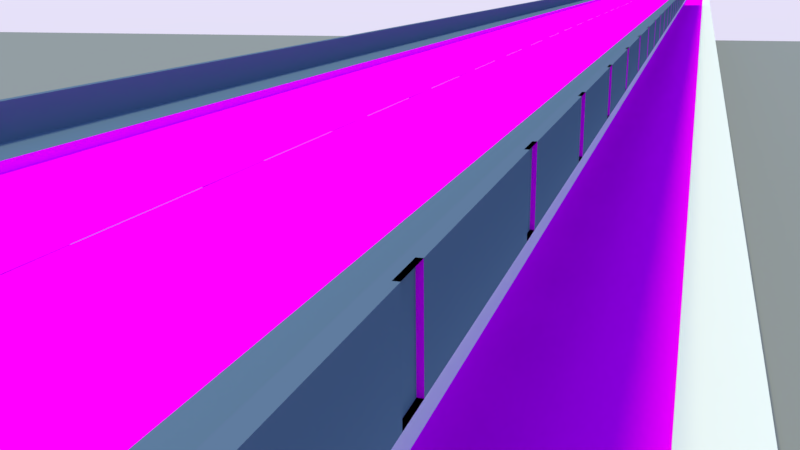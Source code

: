 # Source: Flyover.blend  (saved by Blender 2.77.0; exported with 4.5.12 LTS)
import bpy
from mathutils import Matrix  # noqa: F401  (used for matrix-valued properties, if any)

bpy.ops.wm.read_factory_settings(use_empty=True)
scene = bpy.context.scene
scene.name = 'Scene'

# ---- collections
col_collection_1 = bpy.data.collections.new('Collection 1'); scene.collection.children.link(col_collection_1)

# ---- images (referenced by path relative to the original .blend; pixels are not part of the script)
import os
ASSET_DIR = os.environ.get("B2B_ASSET_DIR", "")  # directory of the original .blend (textures are referenced by path, not embedded)
HERE = os.path.dirname(os.path.abspath(__file__))  # packed textures are extracted next to this script under _unpacked/

def load_image(name, relpath, width, height, colorspace="sRGB"):
    """Load a texture the original file referenced (path relative to the .blend, or extracted next to this script)."""
    p = next((c for c in (os.path.join(HERE, relpath), os.path.join(ASSET_DIR, relpath)) if relpath and os.path.exists(c)), "")
    if p:
        img = bpy.data.images.load(p, check_existing=True)
        img.name = name
    else:  # same state as the original file: an image datablock whose file is absent (Cycles renders it pink)
        img = bpy.data.images.new(name, width, height)
        img.source = "FILE"
        img.filepath = "//" + (relpath or name)
    img.colorspace_settings.name = colorspace
    return img
img_road1_jpeg = load_image('road1.jpeg', 'road1.jpeg', 1024, 1024, 'sRGB')
img_road2_jpeg = load_image('road2.jpeg', 'road2.jpeg', 1024, 1024, 'sRGB')
img_road2_jpeg_001 = load_image('road2.jpeg.001', 'road2.jpeg', 1024, 1024, 'sRGB')

# ---- materials (node trees are filled in below, after node groups)
mat_material_001 = bpy.data.materials.new('Material.001')
mat_material_001.alpha_threshold = 0.0
mat_material_001.roughness = 0.5
mat_material_001.line_color = (0.0, 0.0, 0.0, 1.0)
mat_material_002 = bpy.data.materials.new('Material.002')
mat_material_002.alpha_threshold = 0.0
mat_material_002.roughness = 0.5
mat_material_003 = bpy.data.materials.new('Material.003')
mat_material_003.alpha_threshold = 0.0
mat_material_003.roughness = 0.5
mat_material_004 = bpy.data.materials.new('Material.004')
mat_material_004.alpha_threshold = 0.0
mat_material_004.roughness = 0.5
mat_default = bpy.data.materials.new('Default')
mat_default.alpha_threshold = 0.0
mat_default.diffuse_color = (0.2588, 0.2588, 0.2588, 1.0)
mat_default.specular_color = (0.0, 0.0, 0.0)
mat_default.roughness = 0.5
mat_default.specular_intensity = 1.0
mat_material_005 = bpy.data.materials.new('Material.005')
mat_material_005.alpha_threshold = 0.0
mat_material_005.roughness = 0.5

# ---- material node trees
mat_material_001.use_nodes = True; mat_material_001.node_tree.nodes.clear()
_N = mat_material_001.node_tree.nodes; _L = mat_material_001.node_tree.links
n0 = _N.new('ShaderNodeOutputMaterial'); n0.name = 'Material Output'; n0.location = (300, 300)
n1 = _N.new('ShaderNodeBsdfDiffuse'); n1.name = 'Diffuse BSDF'; n1.location = (10, 300)
n2 = _N.new('ShaderNodeTexImage'); n2.name = 'Image Texture'; n2.location = (-180, 300)
n2.width = 140
n2.image = img_road1_jpeg
n3 = _N.new('ShaderNodeMapping'); n3.name = 'Mapping'; n3.location = (-370, 300)
n3.inputs[2].default_value = (1.047, 0.0, 1.571)
n3.inputs[3].default_value = (-0.1, 1.0, 1.0)
n4 = _N.new('ShaderNodeTexCoord'); n4.name = 'Texture Coordinate'; n4.location = (-560, 300)
_L.new(n1.outputs[0], n0.inputs[0])
_L.new(n2.outputs[0], n1.inputs[0])
_L.new(n3.outputs[0], n2.inputs[0])
_L.new(n4.outputs[3], n3.inputs[0])
n0.is_active_output = True
mat_material_002.use_nodes = True; mat_material_002.node_tree.nodes.clear()
_N = mat_material_002.node_tree.nodes; _L = mat_material_002.node_tree.links
n0 = _N.new('ShaderNodeOutputMaterial'); n0.name = 'Material Output'; n0.location = (300, 300)
n1 = _N.new('ShaderNodeBsdfDiffuse'); n1.name = 'Diffuse BSDF'; n1.location = (10, 300)
n2 = _N.new('ShaderNodeTexSky'); n2.name = 'Sky Texture'; n2.location = (-180, 300)
n2.sky_type = 'PREETHAM'
n2.sun_direction = (-0.9829, -0.09714, 0.1567)
n2.sun_elevation = 1.571
_L.new(n1.outputs[0], n0.inputs[0])
_L.new(n2.outputs[0], n1.inputs[0])
n0.is_active_output = True
mat_material_003.use_nodes = True; mat_material_003.node_tree.nodes.clear()
_N = mat_material_003.node_tree.nodes; _L = mat_material_003.node_tree.links
n0 = _N.new('ShaderNodeOutputMaterial'); n0.name = 'Material Output'; n0.location = (300, 300)
n1 = _N.new('ShaderNodeBsdfDiffuse'); n1.name = 'Diffuse BSDF'; n1.location = (10, 300)
_L.new(n1.outputs[0], n0.inputs[0])
n0.is_active_output = True
mat_material_004.use_nodes = True; mat_material_004.node_tree.nodes.clear()
_N = mat_material_004.node_tree.nodes; _L = mat_material_004.node_tree.links
n0 = _N.new('ShaderNodeOutputMaterial'); n0.name = 'Material Output'; n0.location = (300, 300)
n1 = _N.new('ShaderNodeBsdfDiffuse'); n1.name = 'Diffuse BSDF'; n1.location = (10, 300)
n2 = _N.new('ShaderNodeTexImage'); n2.name = 'Image Texture'; n2.location = (-180, 300)
n2.width = 140
n2.image = img_road2_jpeg
n3 = _N.new('ShaderNodeTexCoord'); n3.name = 'Texture Coordinate'; n3.location = (-370, 300)
_L.new(n1.outputs[0], n0.inputs[0])
_L.new(n2.outputs[0], n1.inputs[0])
_L.new(n3.outputs[3], n2.inputs[0])
n0.is_active_output = True
mat_material_005.use_nodes = True; mat_material_005.node_tree.nodes.clear()
_N = mat_material_005.node_tree.nodes; _L = mat_material_005.node_tree.links
n0 = _N.new('ShaderNodeOutputMaterial'); n0.name = 'Material Output'; n0.location = (300, 300)
n1 = _N.new('ShaderNodeBsdfDiffuse'); n1.name = 'Diffuse BSDF'; n1.location = (10, 300)
n2 = _N.new('ShaderNodeTexImage'); n2.name = 'Image Texture'; n2.location = (-180, 300)
n2.width = 140
n2.image = img_road2_jpeg_001
n3 = _N.new('ShaderNodeTexCoord'); n3.name = 'Texture Coordinate'; n3.location = (-370, 300)
_L.new(n1.outputs[0], n0.inputs[0])
_L.new(n2.outputs[0], n1.inputs[0])
_L.new(n3.outputs[3], n2.inputs[0])
n0.is_active_output = True

# ---- world
world_world = bpy.data.worlds.new('World'); scene.world = world_world
world_world.use_nodes = True; world_world.node_tree.nodes.clear()
_N = world_world.node_tree.nodes; _L = world_world.node_tree.links
n0 = _N.new('ShaderNodeOutputWorld'); n0.name = 'World Output'; n0.location = (300, 300)
n1 = _N.new('ShaderNodeBackground'); n1.name = 'Background'; n1.location = (10, 300)
n2 = _N.new('ShaderNodeTexSky'); n2.name = 'Sky Texture'; n2.location = (-190, 300)
n2.sky_type = 'PREETHAM'
n2.sun_elevation = 1.571
_L.new(n1.outputs[0], n0.inputs[0])
_L.new(n2.outputs[0], n1.inputs[0])
n0.is_active_output = True
world_world.color = (0.05088, 0.05088, 0.05088)
world_world.use_sun_shadow = False
world_world.sun_shadow_jitter_overblur = 0.0
world_world.cycles.sampling_method = 'MANUAL'

# ---- cameras
cam_camera = bpy.data.cameras.new('Camera')
cam_camera.clip_end = 100.0
cam_camera.lens = 35.0
cam_camera.sensor_width = 32.0
cam_camera.sensor_height = 18.0
cam_camera.ortho_scale = 7.314
cam_camera.dof.focus_distance = 0.0

# ---- lights
light_lamp = bpy.data.lights.new('Lamp', 'SUN')
light_lamp.color = (1.0, 0.9848, 0.4751)
light_lamp.transmission_factor = 0.0
light_lamp.cutoff_distance = 30.0
light_lamp.angle = 0.1993
light_lamp.energy = 3.0
light_lamp.shadow_buffer_clip_start = 1.001
light_lamp.shadow_soft_size = 0.1
light_lamp.shadow_cascade_max_distance = 1000.0

# ---- meshes
me_cube_001 = bpy.data.meshes.new('Cube.001')
me_cube_001.from_pydata([(1.0, 1.0, -1.0), (1.0, -1.0, -1.0), (-1.0, -1.0, -1.0), (-1.0, 1.0, -1.0), (1.0, 2.831, 1.0), (1.0, -2.831, 1.0), (-1.0, -2.831, 1.0), (-1.0, 2.831, 1.0), (1.0, 1.0, 0.1078), (1.0, -1.0, 0.1078), (-1.0, -1.0, 0.1078), (-1.0, 1.0, 0.1078), (1.0, 2.831, 1.705), (1.0, -2.831, 1.705), (-1.0, -2.831, 1.705), (-1.0, 2.831, 1.705), (1.0, 2.727, 1.705), (1.0, -2.727, 1.705), (-1.0, -2.727, 1.705), (-1.0, 2.727, 1.705), (1.0, 2.727, 1.151), (1.0, -2.727, 1.151), (-1.0, -2.727, 1.151), (-1.0, 2.727, 1.151), (1.0, 0.004477, 1.151), (1.0, -0.004477, 1.151), (-1.0, -0.004477, 1.151), (-1.0, 0.004477, 1.151), (1.0, 2.831, 1.0), (1.0, -2.831, 1.0), (1.0, 2.831, 1.705), (1.0, -2.831, 1.705), (1.0, 2.727, 1.705), (1.0, -2.727, 1.705), (1.0, 2.727, 1.151), (1.0, -2.727, 1.151), (1.0, 0.004477, 1.151), (1.0, -0.004477, 1.151), (-9.659, -2.831, 1.0), (-9.659, 2.831, 1.0), (-9.659, -2.831, 1.705), (-9.659, 2.831, 1.705), (-9.659, -2.727, 1.705), (-9.659, 2.727, 1.705), (-9.659, -2.727, 1.151), (-9.659, 2.727, 1.151), (8.216, 0.002352, 1.151), (-9.659, 0.004477, 1.151), (8.216, -0.002352, 1.151), (-9.659, -0.004477, 1.151), (8.216, 2.831, 1.0), (8.216, -2.831, 1.0), (8.216, -2.831, 1.705), (8.216, 2.831, 1.705), (8.216, -2.727, 1.705), (8.216, 2.727, 1.705), (8.216, -2.727, 1.151), (8.216, 2.727, 1.151), (8.216, 0.004477, 1.151), (8.216, -0.004477, 1.151), (-1.0, -2.096, 1.151), (1.0, -2.096, 1.151), (1.0, -2.096, 1.151), (-9.659, -2.096, 1.151), (8.216, -2.096, 1.151), (1.0, 2.073, 1.151), (-1.0, 2.073, 1.151), (1.0, 2.073, 1.151), (-9.659, 2.073, 1.151), (8.216, 2.073, 1.151), (1.0, 2.727, 1.274), (-1.0, 2.727, 1.274), (1.0, -2.727, 1.274), (-1.0, -2.727, 1.274), (1.0, 2.073, 1.274), (-1.0, -2.096, 1.274), (1.0, 2.073, 1.274), (1.0, 2.727, 1.274), (-9.659, -2.096, 1.274), (-9.659, -2.727, 1.274), (8.216, 2.073, 1.274), (8.216, 2.727, 1.274), (-9.659, 2.727, 1.274), (8.216, -2.727, 1.274), (1.0, -2.727, 1.274), (1.0, -2.096, 1.274), (1.0, -2.096, 1.274), (8.216, -2.096, 1.274), (-1.0, 2.073, 1.274), (-9.659, 2.073, 1.274), (3.539, 1.37, -0.9793), (3.539, -1.37, -0.9793), (-3.539, 1.37, -0.9793), (-3.539, -1.37, -0.9793), (3.539, 1.37, -1.133), (3.539, -1.37, -1.133), (-3.539, 1.37, -1.133), (-3.539, -1.37, -1.133), (1.0, 1.0, -1.814), (1.0, -1.0, -1.814), (-1.0, 1.0, -1.814), (-1.0, -1.0, -1.814), (-3.539, -1.37, -1.835), (3.539, -1.37, -1.835), (3.539, 1.37, -1.835), (-3.539, 1.37, -1.835), (1.0, -0.5518, -1.0), (-1.0, -0.5518, -1.0), (-1.0, -0.5518, 0.1078), (1.0, -0.5518, 0.1078), (3.539, -0.756, -0.9793), (-3.539, -0.756, -0.9793), (3.539, -0.756, -1.133), (-3.539, -0.756, -1.133), (1.0, -0.5518, -1.814), (-1.0, -0.5518, -1.814), (3.539, -0.756, -1.835), (-3.539, -0.756, -1.835), (-1.0, 0.3516, -1.0), (-1.0, 0.3516, 0.1078), (-3.539, 0.4817, -0.9793), (-3.539, 0.4817, -1.133), (-1.0, 0.3516, -1.814), (-3.539, 0.4817, -1.835), (1.0, 0.3516, -1.0), (1.0, 0.3516, 0.1078), (3.539, 0.4817, -0.9793), (3.539, 0.4817, -1.133), (1.0, 0.3516, -1.814), (3.539, 0.4817, -1.835), (1.808, -0.5518, 0.1078), (1.808, -0.5518, -1.0), (1.808, 0.3516, -1.0), (1.808, 0.3516, 0.1078), (0.3333, -2.831, 1.705), (-0.3333, -2.831, 1.705), (0.3333, -2.727, 1.705), (-0.3333, -2.727, 1.705), (0.3333, -2.727, 1.151), (-0.3333, -2.727, 1.151), (0.3333, -0.004477, 1.151), (-0.3333, -0.004477, 1.151), (2.258, -0.00306, 1.151), (-3.701, -0.003768, 1.151), (0.3333, -2.096, 1.151), (-0.3333, -2.096, 1.151), (0.3333, -2.727, 1.274), (-0.3333, -2.727, 1.274), (0.3333, -2.096, 1.274), (-0.3333, -2.096, 1.274), (1.0, -2.793, 1.0), (-1.0, -2.793, 1.0), (-0.3333, -2.793, 1.705), (-1.0, -2.793, 1.705), (1.0, -2.793, 1.705), (0.3333, -2.793, 1.705)], [], [(4, 7, 6, 5), (8, 4, 5, 9, 109, 125), (9, 5, 6, 10), (10, 6, 7, 11, 119, 108), (8, 0, 3, 11), (4, 8, 11, 7), (118, 119, 11, 3), (1, 9, 10, 2), (106, 109, 9, 1), (5, 13, 154, 150), (4, 7, 15, 12), (134, 13, 17, 136), (12, 15, 19, 16), (136, 17, 21, 138), (16, 19, 23, 20), (65, 66, 27, 24), (144, 61, 25, 140), (21, 17, 33, 35), (65, 20, 70, 74), (65, 24, 36, 67), (13, 5, 29, 31), (61, 21, 35, 62), (16, 20, 34, 32), (4, 12, 30, 28), (17, 13, 31, 33), (24, 25, 37, 36), (5, 4, 28, 29), (12, 16, 32, 30), (67, 36, 58, 69), (50, 53, 55, 57, 69, 58, 59, 64, 56, 54, 52, 51), (38, 40, 42, 44, 63, 49, 143, 142, 48, 46, 47, 68, 45, 43, 41, 39), (31, 29, 51, 52), (32, 34, 57, 55), (14, 18, 42, 40), (18, 22, 44, 42), (7, 6, 38, 39), (140, 25, 48, 142), (6, 14, 40, 38), (29, 28, 50, 51), (25, 24, 46, 48), (35, 33, 54, 56), (24, 27, 47, 46), (30, 32, 55, 53), (33, 31, 52, 54), (36, 37, 59, 58), (19, 15, 41, 43), (23, 19, 43, 45), (60, 26, 49, 63), (15, 7, 39, 41), (28, 30, 53, 50), (66, 65, 74, 88), (37, 62, 64, 59), (34, 67, 76, 77), (25, 61, 62, 37), (63, 44, 79, 78), (45, 68, 89, 82), (20, 65, 67, 34), (27, 66, 68, 47), (60, 63, 78, 75), (88, 71, 82, 89), (86, 84, 83, 87), (73, 75, 78, 79), (146, 72, 85, 148), (77, 76, 80, 81), (70, 71, 88, 74), (64, 62, 86, 87), (44, 22, 73, 79), (68, 66, 88, 89), (69, 57, 81, 80), (56, 64, 87, 83), (138, 21, 72, 146), (20, 23, 71, 70), (67, 69, 80, 76), (23, 45, 82, 71), (57, 34, 77, 81), (62, 35, 84, 86), (145, 60, 75, 149), (35, 56, 83, 84), (21, 61, 85, 72), (96, 94, 104, 105), (118, 3, 92, 120), (3, 0, 90, 92), (112, 95, 103, 116), (92, 90, 94, 96), (120, 92, 96, 121), (91, 93, 97, 95), (110, 91, 95, 112), (121, 96, 105, 123), (1, 2, 93, 91), (95, 97, 102, 103), (106, 1, 91, 110), (115, 101, 102, 117), (114, 99, 101, 115), (101, 99, 103, 102), (128, 98, 104, 129), (98, 100, 105, 104), (99, 114, 116, 103), (128, 114, 115, 122), (122, 115, 117, 123), (124, 106, 110, 126), (97, 113, 117, 102), (126, 110, 112, 127), (93, 111, 113, 97), (127, 112, 116, 129), (2, 107, 111, 93), (2, 10, 108, 107), (0, 8, 125, 124), (94, 127, 129, 104), (90, 126, 127, 94), (0, 124, 126, 90), (100, 122, 123, 105), (98, 128, 122, 100), (114, 128, 129, 116), (113, 121, 123, 117), (111, 120, 121, 113), (107, 118, 120, 111), (107, 108, 130, 131), (118, 107, 131, 132), (108, 119, 133, 130), (119, 118, 132, 133), (61, 144, 148, 85), (144, 145, 149, 148), (22, 139, 147, 73), (139, 138, 146, 147), (73, 147, 149, 75), (147, 146, 148, 149), (26, 141, 143, 49), (141, 140, 142, 143), (60, 145, 141, 26), (145, 144, 140, 141), (18, 137, 139, 22), (137, 136, 138, 139), (14, 135, 137, 18), (135, 134, 136, 137), (151, 150, 154, 155, 152, 153), (13, 134, 155, 154), (135, 14, 153, 152), (134, 135, 152, 155), (6, 5, 150, 151), (14, 6, 151, 153)])
me_cube_001.polygons.foreach_set('material_index', [0, 1, 1, 1, 1, 1, 1, 1, 1, 0, 1, 1, 1, 1, 1, 0, 0, 0, 0, 0, 0, 0, 0, 0, 0, 0, 0, 0, 0, 1, 1, 1, 1, 1, 1, 1, 0, 1, 1, 0, 1, 0, 1, 1, 0, 1, 1, 0, 1, 1, 0, 0, 0, 0, 1, 0, 0, 0, 0, 1, 1, 1, 1, 1, 1, 0, 0, 0, 0, 1, 0, 0, 0, 0, 0, 0, 0, 0, 0, 2, 1, 1, 2, 2, 2, 2, 2, 2, 1, 2, 1, 1, 1, 1, 1, 1, 1, 1, 1, 1, 2, 2, 2, 2, 1, 1, 1, 2, 2, 1, 1, 1, 1, 2, 2, 1, 1, 1, 1, 1, 0, 0, 0, 0, 1, 1, 0, 0, 0, 0, 1, 1, 1, 1, 1, 1, 1, 1, 1, 1])
_uv = me_cube_001.uv_layers.new(name='UVMap')
_uv.uv.foreach_set('vector', [0.0, 0.0, 0.0, 0.0, 0.0, 0.0, 0.0, 0.0, 0.0, 0.0, 0.0, 0.0, 0.0, 0.0, 0.0, 0.0, 0.0, 0.0, 0.0, 0.0, 0.636, 0.3523, 0.636, 0.9999, 7.986e-05, 0.9999, 7.979e-05, 0.3523, 0.0, 0.0, 0.0, 0.0, 0.0, 0.0, 0.0, 0.0, 0.0, 0.0, 0.0, 0.0, 0.0, 0.0, 0.0, 0.0, 0.0, 0.0, 0.0, 0.0, 0.0, 0.0, 0.0, 0.0, 0.0, 0.0, 0.0, 0.0, 0.0, 0.0, 0.0, 0.0, 0.0, 0.0, 0.0, 0.0, 0.636, 7.974e-05, 0.636, 0.3523, 7.979e-05, 0.3523, 7.974e-05, 7.984e-05, 0.0, 0.0, 0.0, 0.0, 0.0, 0.0, 0.0, 0.0, 0.0, 0.0, 0.0, 0.0, 0.0, 0.0, 0.0, 0.0, 0.0, 0.0, 0.0, 0.0, 0.0, 0.0, 0.0, 0.0, 0.0, 0.0, 0.0, 0.0, 0.0, 0.0, 0.0, 0.0, 0.0, 0.0, 0.0, 0.0, 0.0, 0.0, 0.0, 0.0, 0.0, 0.0, 0.0, 0.0, 0.0, 0.0, 0.0, 0.0, 0.0, 0.0, 0.0, 0.0, 0.0, 0.0, 0.0, 0.0, 0.9775, 0.375, 0.7942, 0.375, 0.7942, 0.2502, 0.9775, 0.2502, 0.9164, 0.125, 0.9775, 0.125, 0.9775, 0.2498, 0.9164, 0.2498, 0.0, 0.0, 0.0, 0.0, 0.0, 0.0, 0.0, 0.0, 0.0, 0.0, 0.0, 0.0, 0.0, 0.0, 0.0, 0.0, 0.0, 0.0, 0.0, 0.0, 0.0, 0.0, 0.0, 0.0, 0.0, 0.0, 0.0, 0.0, 0.0, 0.0, 0.0, 0.0, 0.0, 0.0, 0.0, 0.0, 0.0, 0.0, 0.0, 0.0, 0.0, 0.0, 0.0, 0.0, 0.0, 0.0, 0.0, 0.0, 0.0, 0.0, 0.0, 0.0, 0.0, 0.0, 0.0, 0.0, 0.0, 0.0, 0.0, 0.0, 0.0, 0.0, 0.0, 0.0, 0.0, 0.0, 0.0, 0.0, 0.0, 0.0, 0.0, 0.0, 0.0, 0.0, 0.0, 0.0, 0.0, 0.0, 0.0, 0.0, 0.0, 0.0, 0.0, 0.0, 0.0, 0.0, 0.0, 0.0, 0.0001801, 0.625, 0.0001801, 0.5002, 0.9795, 0.5002, 0.9838, 0.625, 0.0, 0.0, 0.0, 0.0, 0.0, 0.0, 0.0, 0.0, 0.0, 0.0, 0.0, 0.0, 0.0, 0.0, 0.0, 0.0, 0.0, 0.0, 0.0, 0.0, 0.0, 0.0, 0.0, 0.0, 0.0, 0.0, 0.0, 0.0, 0.0, 0.0, 0.0, 0.0, 0.0, 0.0, 0.0, 0.0, 0.0, 0.0, 0.0, 0.0, 0.0, 0.0, 0.0, 0.0, 0.0, 0.0, 0.0, 0.0, 0.0, 0.0, 0.0, 0.0, 0.0, 0.0, 0.0, 0.0, 0.0, 0.0, 0.0, 0.0, 0.0, 0.0, 0.0, 0.0, 0.0, 0.0, 0.0, 0.0, 0.0, 0.0, 0.0, 0.0, 0.0, 0.0, 0.0, 0.0, 0.0, 0.0, 0.0, 0.0, 0.0, 0.0, 0.0, 0.0, 0.0, 0.0, 0.0, 0.0, 0.0, 0.0, 0.0, 0.0, 0.0, 0.0, 0.0, 0.0, 0.0, 0.0, 0.0, 0.0, 0.0, 0.0, 0.0, 0.0, 0.0, 0.0, 0.0, 0.0, 0.0, 0.0, 0.0, 0.0, 0.0, 0.0, 0.0, 0.0, 0.0, 0.0, 0.0, 0.0, 0.0, 0.0, 0.0, 0.0, 0.0, 0.0, 0.0, 0.0, 0.0, 0.0, 0.0, 0.0, 0.0, 0.0, 0.0, 0.0, 0.0, 0.0, 0.0, 0.0, 0.0, 0.0, 0.0, 0.0, 0.0, 0.0, 0.0, 0.0, 0.0, 0.0, 0.0, 0.0, 0.0, 0.0, 0.0, 0.0, 0.0, 0.0, 0.0, 0.0, 0.0, 0.0, 0.0, 0.0, 0.0, 0.0, 0.0, 0.0, 0.0, 0.0, 0.0, 0.0, 0.0, 0.0, 0.0, 0.0, 0.0, 0.0, 0.0, 0.0, 0.0, 0.0, 0.0, 0.0, 0.7942, 0.125, 0.7942, 0.2498, 0.0001801, 0.2498, 0.0001801, 0.125, 0.0, 0.0, 0.0, 0.0, 0.0, 0.0, 0.0, 0.0, 0.0, 0.0, 0.0, 0.0, 0.0, 0.0, 0.0, 0.0, 0.7942, 0.375, 0.9775, 0.375, 0.9775, 0.375, 0.7942, 0.375, 0.0001801, 0.9998, 0.0001801, 0.875, 0.9896, 0.875, 0.9853, 0.9998, 0.0, 0.0, 0.0, 0.0, 0.0, 0.0, 0.0, 0.0, 0.0, 0.0, 0.0, 0.0, 0.0, 0.0, 0.0, 0.0, 0.0, 0.0, 0.0, 0.0, 0.0, 0.0, 0.0, 0.0, 0.0, 0.0, 0.0, 0.0, 0.0, 0.0, 0.0, 0.0, 0.0, 0.0, 0.0, 0.0, 0.0, 0.0, 0.0, 0.0, 0.7942, 0.2502, 0.7942, 0.375, 0.0001801, 0.375, 0.0001801, 0.2502, 0.7942, 0.125, 0.0001801, 0.125, 0.0001801, 0.125, 0.7942, 0.125, 0.7942, 0.375, 0.7942, 0.4998, 0.0001801, 0.4998, 0.0001801, 0.375, 0.0001801, 0.875, 0.0001801, 0.7502, 0.994, 0.7502, 0.9896, 0.875, 0.7942, 0.0001804, 0.7942, 0.125, 0.0001801, 0.125, 0.0001801, 0.0001805, 0.9164, 0.0001802, 0.9775, 0.0001801, 0.9775, 0.125, 0.9164, 0.125, 0.0001801, 0.7498, 0.0001801, 0.625, 0.9838, 0.625, 0.9882, 0.7498, 0.9775, 0.4998, 0.7942, 0.4998, 0.7942, 0.375, 0.9775, 0.375, 0.9896, 0.875, 0.0001801, 0.875, 0.0001801, 0.875, 0.9896, 0.875, 0.0, 0.0, 0.0, 0.0, 0.0, 0.0, 0.0, 0.0, 0.0001801, 0.375, 0.7942, 0.375, 0.7942, 0.375, 0.0001801, 0.375, 0.0, 0.0, 0.0, 0.0, 0.0, 0.0, 0.0, 0.0, 0.0, 0.0, 0.0, 0.0, 0.0, 0.0, 0.0, 0.0, 0.0, 0.0, 0.0, 0.0, 0.0, 0.0, 0.0, 0.0, 0.0, 0.0, 0.0, 0.0, 0.0, 0.0, 0.0, 0.0, 0.0001801, 0.625, 0.9838, 0.625, 0.9838, 0.625, 0.0001801, 0.625, 0.0, 0.0, 0.0, 0.0, 0.0, 0.0, 0.0, 0.0, 0.0, 0.0, 0.0, 0.0, 0.0, 0.0, 0.0, 0.0, 0.0, 0.0, 0.0, 0.0, 0.0, 0.0, 0.0, 0.0, 0.8553, 0.125, 0.7942, 0.125, 0.7942, 0.125, 0.8553, 0.125, 0.0, 0.0, 0.0, 0.0, 0.0, 0.0, 0.0, 0.0, 0.0, 0.0, 0.0, 0.0, 0.0, 0.0, 0.0, 0.0, 0.0, 0.0, 0.0, 0.0, 0.0, 0.0, 0.0, 0.0, 0.0, 0.0, 0.0, 0.0, 0.0, 0.0, 0.0, 0.0, 0.0, 0.0, 0.0, 0.0, 0.0, 0.0, 0.0, 0.0, 0.0, 0.0, 0.0, 0.0, 0.0, 0.0, 0.0, 0.0, 0.0, 0.0, 0.0, 0.0, 0.0, 0.0, 0.0, 0.0, 0.0, 0.0, 0.0, 0.0, 0.0, 0.0, 0.0, 0.0, 0.636, 7.974e-05, 7.974e-05, 7.984e-05, 7.974e-05, 7.984e-05, 0.636, 7.974e-05, 0.0, 0.0, 0.0, 0.0, 0.0, 0.0, 0.0, 0.0, 0.0, 0.0, 0.0, 0.0, 0.0, 0.0, 0.0, 0.0, 0.636, 7.974e-05, 7.974e-05, 7.984e-05, 7.974e-05, 7.984e-05, 0.636, 7.974e-05, 0.636, 7.974e-05, 7.974e-05, 7.984e-05, 7.974e-05, 7.984e-05, 0.636, 7.974e-05, 0.0, 0.0, 0.0, 0.0, 0.0, 0.0, 0.0, 0.0, 0.0, 0.0, 0.0, 0.0, 0.0, 0.0, 0.0, 0.0, 0.0, 0.0, 0.0, 0.0, 0.0, 0.0, 0.0, 0.0, 0.0, 0.0, 0.0, 0.0, 0.0, 0.0, 0.0, 0.0, 0.0, 0.0, 0.0, 0.0, 0.0, 0.0, 0.0, 0.0, 0.0, 0.0, 0.0, 0.0, 0.0, 0.0, 0.0, 0.0, 0.0, 0.0, 0.0, 0.0, 0.0, 0.0, 0.0, 0.0, 0.0, 0.0, 0.0, 0.0, 0.0, 0.0, 0.0, 0.0, 0.0, 0.0, 0.0, 0.0, 0.0, 0.0, 0.0, 0.0, 0.0, 0.0, 0.0, 0.0, 0.0, 0.0, 0.0, 0.0, 0.0, 0.0, 0.0, 0.0, 0.0, 0.0, 0.0, 0.0, 0.0, 0.0, 0.0, 0.0, 0.0, 0.0, 0.0, 0.0, 0.0, 0.0, 0.0, 0.0, 0.0, 0.0, 0.0, 0.0, 0.0, 0.0, 0.0, 0.0, 0.0, 0.0, 0.0, 0.0, 0.0, 0.0, 0.0, 0.0, 0.0, 0.0, 0.0, 0.0, 0.0, 0.0, 0.0, 0.0, 0.0, 0.0, 0.0, 0.0, 0.0, 0.0, 0.0, 0.0, 0.0, 0.0, 0.0, 0.0, 0.0, 0.0, 0.0, 0.0, 0.0, 0.0, 0.0, 0.0, 0.0, 0.0, 0.0, 0.0, 0.0, 0.0, 0.0, 0.0, 0.0, 0.0, 0.0, 0.0, 0.0, 0.0, 0.0, 0.0, 0.0, 0.0, 0.0, 0.0, 0.0, 0.0, 0.0, 0.0, 0.0, 0.0, 0.0, 0.0, 0.0, 0.0, 0.0, 0.0, 0.0, 0.0, 0.0, 0.0, 0.0, 0.0, 0.0, 0.0, 0.0, 0.0, 0.0, 0.0, 0.0, 0.0, 0.0, 0.0, 0.0, 0.0, 0.0, 0.0, 0.0, 0.0, 0.0, 0.0, 0.0, 0.0, 0.0, 0.0, 0.0, 0.0, 0.0, 0.0, 0.0, 0.0, 0.0, 0.0, 0.0, 0.0, 0.0, 0.0, 0.0, 0.0, 0.0, 0.0, 0.0, 0.0, 0.0, 0.0, 0.0, 0.0, 0.0, 0.0, 0.0, 0.0, 0.0, 0.0, 0.0, 0.0, 0.0, 0.0, 0.0, 0.0, 0.0, 0.0, 0.9775, 0.125, 0.9164, 0.125, 0.9164, 0.125, 0.9775, 0.125, 0.9164, 0.125, 0.8553, 0.125, 0.8553, 0.125, 0.9164, 0.125, 0.0, 0.0, 0.0, 0.0, 0.0, 0.0, 0.0, 0.0, 0.0, 0.0, 0.0, 0.0, 0.0, 0.0, 0.0, 0.0, 0.7942, 0.0001804, 0.8553, 0.0001803, 0.8553, 0.125, 0.7942, 0.125, 0.8553, 0.0001803, 0.9164, 0.0001802, 0.9164, 0.125, 0.8553, 0.125, 0.0, 0.0, 0.0, 0.0, 0.0, 0.0, 0.0, 0.0, 0.0, 0.0, 0.0, 0.0, 0.0, 0.0, 0.0, 0.0, 0.7942, 0.125, 0.8553, 0.125, 0.8553, 0.2498, 0.7942, 0.2498, 0.8553, 0.125, 0.9164, 0.125, 0.9164, 0.2498, 0.8553, 0.2498, 0.0, 0.0, 0.0, 0.0, 0.0, 0.0, 0.0, 0.0, 0.0, 0.0, 0.0, 0.0, 0.0, 0.0, 0.0, 0.0, 0.0, 0.0, 0.0, 0.0, 0.0, 0.0, 0.0, 0.0, 0.0, 0.0, 0.0, 0.0, 0.0, 0.0, 0.0, 0.0, 0.0, 0.0, 0.0, 0.0, 0.0, 0.0, 0.0, 0.0, 0.0, 0.0, 0.0, 0.0, 0.0, 0.0, 0.0, 0.0, 0.0, 0.0, 0.0, 0.0, 0.0, 0.0, 0.0, 0.0, 0.0, 0.0, 0.0, 0.0, 0.0, 0.0, 0.0, 0.0, 0.0, 0.0, 0.0, 0.0, 7.986e-05, 0.9999, 0.636, 0.9999, 0.636, 0.9999, 7.986e-05, 0.9999, 0.0, 0.0, 0.0, 0.0, 0.0, 0.0, 0.0, 0.0])
_ca = me_cube_001.color_attributes.new('Col', 'BYTE_COLOR', 'CORNER')
_ca.data.foreach_set('color', [1.0, 1.0, 1.0, 1.0, 1.0, 1.0, 1.0, 1.0, 1.0, 1.0, 1.0, 1.0, 1.0, 1.0, 1.0, 1.0, 1.0, 1.0, 1.0, 1.0, 1.0, 1.0, 1.0, 1.0, 1.0, 1.0, 1.0, 1.0, 1.0, 1.0, 1.0, 1.0, 1.0, 1.0, 1.0, 1.0, 1.0, 1.0, 1.0, 1.0, 1.0, 1.0, 1.0, 1.0, 1.0, 1.0, 1.0, 1.0, 1.0, 1.0, 1.0, 1.0, 1.0, 1.0, 1.0, 1.0, 1.0, 1.0, 1.0, 1.0, 1.0, 1.0, 1.0, 1.0, 1.0, 1.0, 1.0, 1.0, 1.0, 1.0, 1.0, 1.0, 1.0, 1.0, 1.0, 1.0, 1.0, 1.0, 1.0, 1.0, 1.0, 1.0, 1.0, 1.0, 1.0, 1.0, 1.0, 1.0, 1.0, 1.0, 1.0, 1.0, 1.0, 1.0, 1.0, 1.0, 1.0, 1.0, 1.0, 1.0, 1.0, 1.0, 1.0, 1.0, 1.0, 1.0, 1.0, 1.0, 1.0, 1.0, 1.0, 1.0, 1.0, 1.0, 1.0, 1.0, 1.0, 1.0, 1.0, 1.0, 1.0, 1.0, 1.0, 1.0, 1.0, 1.0, 1.0, 1.0, 1.0, 1.0, 1.0, 1.0, 1.0, 1.0, 1.0, 1.0, 1.0, 1.0, 1.0, 1.0, 1.0, 1.0, 1.0, 1.0, 1.0, 1.0, 1.0, 1.0, 1.0, 1.0, 1.0, 1.0, 1.0, 1.0, 1.0, 1.0, 1.0, 1.0, 1.0, 1.0, 1.0, 1.0, 1.0, 1.0, 1.0, 1.0, 1.0, 1.0, 1.0, 1.0, 1.0, 1.0, 1.0, 1.0, 1.0, 1.0, 1.0, 1.0, 1.0, 1.0, 1.0, 1.0, 1.0, 1.0, 1.0, 1.0, 1.0, 1.0, 1.0, 1.0, 1.0, 1.0, 0.9911, 0.9911, 0.9911, 0.9961, 1.0, 1.0, 1.0, 1.0, 1.0, 1.0, 1.0, 1.0, 0.9911, 0.9911, 0.9911, 0.9961, 1.0, 1.0, 1.0, 1.0, 1.0, 1.0, 1.0, 1.0, 1.0, 1.0, 1.0, 1.0, 1.0, 1.0, 1.0, 1.0, 0.9911, 0.9911, 0.9911, 0.9961, 1.0, 1.0, 1.0, 1.0, 1.0, 1.0, 1.0, 1.0, 0.9911, 0.9911, 0.9911, 0.9961, 1.0, 1.0, 1.0, 1.0, 1.0, 1.0, 1.0, 1.0, 1.0, 1.0, 1.0, 1.0, 1.0, 1.0, 1.0, 1.0, 1.0, 1.0, 1.0, 1.0, 1.0, 1.0, 1.0, 1.0, 1.0, 1.0, 1.0, 1.0, 1.0, 1.0, 1.0, 1.0, 0.9911, 0.9911, 0.9911, 0.9961, 1.0, 1.0, 1.0, 1.0, 1.0, 1.0, 1.0, 1.0, 0.9911, 0.9911, 0.9911, 0.9961, 1.0, 1.0, 1.0, 1.0, 1.0, 1.0, 1.0, 1.0, 1.0, 1.0, 1.0, 1.0, 1.0, 1.0, 1.0, 1.0, 1.0, 1.0, 1.0, 1.0, 1.0, 1.0, 1.0, 1.0, 1.0, 1.0, 1.0, 1.0, 1.0, 1.0, 1.0, 1.0, 1.0, 1.0, 1.0, 1.0, 1.0, 1.0, 1.0, 1.0, 1.0, 1.0, 1.0, 1.0, 1.0, 1.0, 1.0, 1.0, 1.0, 1.0, 1.0, 1.0, 1.0, 1.0, 1.0, 1.0, 1.0, 1.0, 1.0, 1.0, 1.0, 1.0, 1.0, 1.0, 1.0, 1.0, 1.0, 1.0, 1.0, 1.0, 1.0, 1.0, 1.0, 1.0, 1.0, 1.0, 1.0, 1.0, 1.0, 1.0, 1.0, 1.0, 1.0, 1.0, 1.0, 1.0, 1.0, 1.0, 1.0, 1.0, 1.0, 1.0, 1.0, 1.0, 1.0, 1.0, 1.0, 1.0, 1.0, 1.0, 1.0, 1.0, 1.0, 1.0, 1.0, 1.0, 1.0, 1.0, 1.0, 1.0, 1.0, 1.0, 1.0, 1.0, 1.0, 1.0, 1.0, 1.0, 1.0, 1.0, 1.0, 1.0, 1.0, 1.0, 1.0, 1.0, 1.0, 1.0, 1.0, 1.0, 1.0, 1.0, 1.0, 1.0, 1.0, 1.0, 1.0, 1.0, 1.0, 1.0, 1.0, 1.0, 1.0, 1.0, 1.0, 1.0, 1.0, 1.0, 1.0, 1.0, 1.0, 1.0, 1.0, 1.0, 1.0, 1.0, 1.0, 1.0, 1.0, 1.0, 1.0, 1.0, 1.0, 1.0, 1.0, 1.0, 1.0, 1.0, 1.0, 1.0, 1.0, 1.0, 1.0, 1.0, 1.0, 1.0, 1.0, 1.0, 1.0, 1.0, 1.0, 1.0, 1.0, 1.0, 1.0, 1.0, 1.0, 1.0, 1.0, 1.0, 1.0, 1.0, 1.0, 1.0, 1.0, 1.0, 1.0, 1.0, 1.0, 1.0, 1.0, 1.0, 1.0, 1.0, 1.0, 1.0, 1.0, 1.0, 1.0, 1.0, 1.0, 1.0, 1.0, 1.0, 1.0, 1.0, 1.0, 1.0, 1.0, 1.0, 1.0, 1.0, 1.0, 1.0, 1.0, 1.0, 1.0, 1.0, 1.0, 1.0, 1.0, 1.0, 1.0, 1.0, 1.0, 1.0, 1.0, 1.0, 1.0, 1.0, 1.0, 1.0, 1.0, 1.0, 1.0, 1.0, 1.0, 1.0, 1.0, 1.0, 1.0, 1.0, 1.0, 1.0, 1.0, 1.0, 1.0, 1.0, 1.0, 1.0, 1.0, 1.0, 1.0, 1.0, 0.9911, 0.9911, 0.9911, 0.9961, 0.9911, 0.9911, 0.9911, 0.9961, 1.0, 1.0, 1.0, 1.0, 1.0, 1.0, 1.0, 1.0, 1.0, 1.0, 1.0, 1.0, 1.0, 1.0, 1.0, 1.0, 1.0, 1.0, 1.0, 1.0, 1.0, 1.0, 1.0, 1.0, 1.0, 1.0, 1.0, 1.0, 1.0, 1.0, 1.0, 1.0, 1.0, 1.0, 1.0, 1.0, 1.0, 1.0, 1.0, 1.0, 1.0, 1.0, 1.0, 1.0, 1.0, 1.0, 1.0, 1.0, 1.0, 1.0, 1.0, 1.0, 1.0, 1.0, 1.0, 1.0, 1.0, 1.0, 1.0, 1.0, 1.0, 1.0, 1.0, 1.0, 1.0, 1.0, 1.0, 1.0, 1.0, 1.0, 1.0, 1.0, 1.0, 1.0, 1.0, 1.0, 1.0, 1.0, 1.0, 1.0, 1.0, 1.0, 1.0, 1.0, 1.0, 1.0, 1.0, 1.0, 1.0, 1.0, 1.0, 1.0, 1.0, 1.0, 1.0, 1.0, 1.0, 1.0, 1.0, 1.0, 1.0, 1.0, 1.0, 1.0, 1.0, 1.0, 1.0, 1.0, 1.0, 1.0, 1.0, 1.0, 0.9911, 0.9911, 0.9911, 0.9961, 1.0, 1.0, 1.0, 1.0, 1.0, 1.0, 1.0, 1.0, 0.9911, 0.9911, 0.9911, 0.9961, 1.0, 1.0, 1.0, 1.0, 1.0, 1.0, 1.0, 1.0, 1.0, 1.0, 1.0, 1.0, 1.0, 1.0, 1.0, 1.0, 1.0, 1.0, 1.0, 1.0, 1.0, 1.0, 1.0, 1.0, 1.0, 1.0, 1.0, 1.0, 1.0, 1.0, 1.0, 1.0, 1.0, 1.0, 1.0, 1.0, 1.0, 1.0, 1.0, 1.0, 1.0, 1.0, 1.0, 1.0, 1.0, 1.0, 1.0, 1.0, 1.0, 1.0, 1.0, 1.0, 1.0, 1.0, 1.0, 1.0, 1.0, 1.0, 1.0, 1.0, 1.0, 1.0, 1.0, 1.0, 1.0, 1.0, 1.0, 1.0, 1.0, 1.0, 1.0, 1.0, 1.0, 1.0, 1.0, 1.0, 1.0, 1.0, 1.0, 1.0, 1.0, 1.0, 1.0, 1.0, 1.0, 1.0, 1.0, 1.0, 1.0, 1.0, 1.0, 1.0, 1.0, 1.0, 1.0, 1.0, 1.0, 1.0, 1.0, 1.0, 1.0, 1.0, 1.0, 1.0, 1.0, 1.0, 1.0, 1.0, 1.0, 1.0, 1.0, 1.0, 1.0, 1.0, 1.0, 1.0, 1.0, 1.0, 1.0, 1.0, 1.0, 1.0, 1.0, 1.0, 1.0, 1.0, 1.0, 1.0, 1.0, 1.0, 1.0, 1.0, 1.0, 1.0, 1.0, 1.0, 1.0, 1.0, 1.0, 1.0, 1.0, 1.0, 1.0, 1.0, 1.0, 1.0, 1.0, 1.0, 1.0, 1.0, 1.0, 1.0, 1.0, 1.0, 1.0, 1.0, 1.0, 1.0, 1.0, 1.0, 1.0, 1.0, 1.0, 1.0, 1.0, 1.0, 1.0, 1.0, 1.0, 1.0, 1.0, 1.0, 1.0, 1.0, 1.0, 1.0, 1.0, 1.0, 1.0, 1.0, 1.0, 1.0, 1.0, 1.0, 1.0, 1.0, 1.0, 1.0, 1.0, 1.0, 1.0, 1.0, 1.0, 1.0, 1.0, 1.0, 1.0, 1.0, 1.0, 1.0, 1.0, 1.0, 1.0, 1.0, 1.0, 1.0, 1.0, 1.0, 1.0, 1.0, 1.0, 1.0, 1.0, 1.0, 1.0, 1.0, 1.0, 1.0, 1.0, 1.0, 1.0, 1.0, 1.0, 1.0, 1.0, 1.0, 1.0, 1.0, 1.0, 1.0, 1.0, 1.0, 1.0, 1.0, 1.0, 1.0, 1.0, 1.0, 1.0, 1.0, 1.0, 1.0, 1.0, 1.0, 1.0, 1.0, 1.0, 1.0, 1.0, 1.0, 1.0, 1.0, 1.0, 1.0, 1.0, 1.0, 1.0, 1.0, 1.0, 1.0, 1.0, 1.0, 1.0, 1.0, 1.0, 1.0, 1.0, 1.0, 1.0, 1.0, 1.0, 1.0, 1.0, 1.0, 1.0, 1.0, 1.0, 1.0, 1.0, 1.0, 1.0, 1.0, 1.0, 1.0, 1.0, 1.0, 1.0, 1.0, 1.0, 1.0, 1.0, 1.0, 1.0, 1.0, 1.0, 1.0, 1.0, 1.0, 1.0, 1.0, 1.0, 1.0, 1.0, 1.0, 1.0, 1.0, 1.0, 1.0, 1.0, 1.0, 1.0, 1.0, 1.0, 1.0, 1.0, 1.0, 1.0, 1.0, 1.0, 1.0, 1.0, 1.0, 1.0, 1.0, 1.0, 1.0, 1.0, 1.0, 1.0, 1.0, 1.0, 1.0, 1.0, 1.0, 1.0, 1.0, 1.0, 1.0, 1.0, 1.0, 1.0, 1.0, 1.0, 1.0, 1.0, 1.0, 1.0, 1.0, 1.0, 1.0, 1.0, 1.0, 1.0, 1.0, 1.0, 1.0, 1.0, 1.0, 1.0, 1.0, 1.0, 1.0, 1.0, 1.0, 1.0, 1.0, 1.0, 1.0, 1.0, 1.0, 1.0, 1.0, 1.0, 1.0, 1.0, 1.0, 1.0, 1.0, 1.0, 1.0, 1.0, 1.0, 1.0, 1.0, 1.0, 1.0, 1.0, 1.0, 1.0, 1.0, 1.0, 1.0, 1.0, 1.0, 1.0, 1.0, 1.0, 1.0, 1.0, 1.0, 0.9911, 0.9911, 0.9911, 0.9961, 1.0, 1.0, 1.0, 1.0, 1.0, 1.0, 1.0, 1.0, 0.9911, 0.9911, 0.9911, 0.9961, 1.0, 1.0, 1.0, 1.0, 1.0, 1.0, 1.0, 1.0, 1.0, 1.0, 1.0, 1.0, 1.0, 1.0, 1.0, 1.0, 1.0, 1.0, 1.0, 1.0, 1.0, 1.0, 1.0, 1.0, 1.0, 1.0, 1.0, 1.0, 1.0, 1.0, 1.0, 1.0, 1.0, 1.0, 1.0, 1.0, 1.0, 1.0, 1.0, 1.0, 1.0, 1.0, 1.0, 1.0, 1.0, 1.0, 1.0, 1.0, 1.0, 1.0, 1.0, 1.0, 1.0, 1.0, 1.0, 1.0, 1.0, 1.0, 1.0, 1.0, 1.0, 1.0, 1.0, 1.0, 1.0, 1.0, 1.0, 1.0, 1.0, 1.0, 1.0, 1.0, 1.0, 1.0, 1.0, 1.0, 1.0, 1.0, 1.0, 1.0, 1.0, 1.0, 1.0, 1.0, 1.0, 1.0, 1.0, 1.0, 1.0, 1.0, 1.0, 1.0, 1.0, 1.0, 1.0, 1.0, 1.0, 1.0, 1.0, 1.0, 1.0, 1.0, 1.0, 1.0, 1.0, 1.0, 1.0, 1.0, 1.0, 1.0, 1.0, 1.0, 0.9911, 0.9911, 0.9911, 0.9961, 1.0, 1.0, 1.0, 1.0, 1.0, 1.0, 1.0, 1.0, 0.9911, 0.9911, 0.9911, 0.9961, 1.0, 1.0, 1.0, 1.0, 1.0, 1.0, 1.0, 1.0, 1.0, 1.0, 1.0, 1.0, 1.0, 1.0, 1.0, 1.0, 1.0, 1.0, 1.0, 1.0, 1.0, 1.0, 1.0, 1.0, 1.0, 1.0, 1.0, 1.0, 1.0, 1.0, 1.0, 1.0, 1.0, 1.0, 1.0, 1.0, 1.0, 1.0, 1.0, 1.0, 1.0, 1.0, 1.0, 1.0, 1.0, 1.0, 1.0, 1.0, 1.0, 1.0, 1.0, 1.0, 1.0, 1.0, 1.0, 1.0, 1.0, 1.0, 1.0, 1.0, 1.0, 1.0, 1.0, 1.0, 1.0, 1.0, 1.0, 1.0, 1.0, 1.0, 1.0, 1.0, 1.0, 1.0, 1.0, 1.0, 1.0, 1.0, 1.0, 1.0, 0.9911, 0.9911, 0.9911, 0.9961, 1.0, 1.0, 1.0, 1.0, 1.0, 1.0, 1.0, 1.0, 0.9911, 0.9911, 0.9911, 0.9961, 1.0, 1.0, 1.0, 1.0, 1.0, 1.0, 1.0, 1.0, 1.0, 1.0, 1.0, 1.0, 1.0, 1.0, 1.0, 1.0, 1.0, 1.0, 1.0, 1.0, 1.0, 1.0, 1.0, 1.0, 1.0, 1.0, 1.0, 1.0, 1.0, 1.0, 1.0, 1.0, 1.0, 1.0, 1.0, 1.0, 1.0, 1.0, 1.0, 1.0, 1.0, 1.0, 1.0, 1.0, 1.0, 1.0, 1.0, 1.0, 1.0, 1.0, 1.0, 1.0, 1.0, 1.0, 1.0, 1.0, 1.0, 1.0, 1.0, 1.0, 1.0, 1.0, 1.0, 1.0, 1.0, 1.0, 1.0, 1.0, 1.0, 1.0, 1.0, 1.0, 1.0, 1.0, 1.0, 1.0, 1.0, 1.0, 1.0, 1.0, 1.0, 1.0, 1.0, 1.0, 1.0, 1.0, 1.0, 1.0, 1.0, 1.0, 1.0, 1.0, 1.0, 1.0, 1.0, 1.0, 1.0, 1.0, 1.0, 1.0, 1.0, 1.0, 1.0, 1.0, 1.0, 1.0, 1.0, 1.0, 1.0, 1.0, 1.0, 1.0, 1.0, 1.0, 1.0, 1.0, 1.0, 1.0, 1.0, 1.0, 1.0, 1.0, 1.0, 1.0, 1.0, 1.0, 1.0, 1.0, 1.0, 1.0, 1.0, 1.0, 1.0, 1.0, 1.0, 1.0, 1.0, 1.0, 1.0, 1.0, 1.0, 1.0, 1.0, 1.0, 1.0, 1.0, 1.0, 1.0, 1.0, 1.0, 1.0, 1.0, 1.0, 1.0, 1.0, 1.0, 1.0, 1.0, 1.0, 1.0, 1.0, 1.0, 1.0, 1.0, 1.0, 1.0, 1.0, 1.0, 1.0, 1.0, 1.0, 1.0, 1.0, 1.0, 1.0, 1.0, 1.0, 1.0, 1.0, 1.0, 1.0, 1.0, 1.0, 1.0, 1.0, 1.0, 1.0, 1.0, 1.0, 1.0, 1.0, 1.0, 1.0, 1.0, 1.0, 1.0, 1.0, 1.0, 1.0, 1.0, 1.0, 1.0, 1.0, 1.0, 1.0, 1.0, 1.0, 1.0, 1.0, 1.0, 1.0, 1.0, 1.0, 1.0, 1.0, 1.0, 1.0, 1.0, 1.0, 1.0, 1.0, 1.0, 1.0, 1.0, 1.0, 1.0, 1.0, 1.0, 1.0, 1.0, 1.0, 1.0, 1.0, 1.0, 1.0, 1.0, 1.0, 1.0, 1.0, 1.0, 1.0, 1.0, 1.0, 1.0, 1.0, 1.0, 1.0, 1.0, 1.0, 1.0, 1.0, 1.0, 1.0, 1.0, 1.0, 1.0, 1.0, 1.0, 1.0, 1.0, 1.0, 1.0, 1.0, 1.0, 1.0, 1.0, 1.0, 1.0, 1.0, 1.0, 1.0, 1.0, 1.0, 1.0, 1.0, 1.0, 1.0, 1.0, 1.0, 1.0, 1.0, 1.0, 1.0, 1.0, 1.0, 1.0, 1.0, 1.0, 1.0, 1.0, 1.0, 1.0, 1.0, 1.0, 1.0, 1.0, 1.0, 1.0, 1.0, 1.0, 1.0, 1.0, 1.0, 1.0, 1.0, 1.0, 1.0, 1.0, 1.0, 1.0, 1.0, 1.0, 1.0, 1.0, 1.0, 1.0, 1.0, 1.0, 1.0, 1.0, 1.0, 1.0, 1.0, 1.0, 1.0, 1.0, 1.0, 1.0, 1.0, 1.0, 1.0, 1.0, 1.0, 1.0, 1.0, 1.0, 1.0, 1.0, 1.0, 1.0, 1.0, 1.0, 1.0, 1.0, 1.0, 1.0, 1.0, 1.0, 1.0, 1.0, 1.0, 1.0, 1.0, 1.0, 1.0, 1.0, 1.0, 1.0, 1.0, 1.0, 1.0, 1.0, 1.0, 1.0, 1.0, 1.0, 1.0, 1.0, 1.0, 1.0, 1.0, 1.0, 1.0, 1.0, 1.0, 1.0, 1.0, 1.0, 1.0, 1.0, 1.0, 1.0, 1.0, 1.0, 1.0, 1.0, 1.0, 1.0, 1.0, 1.0, 1.0, 1.0, 1.0, 1.0, 1.0, 1.0, 1.0, 1.0, 1.0, 1.0, 1.0, 1.0, 1.0, 1.0, 1.0, 1.0, 1.0, 1.0, 1.0, 1.0, 1.0, 1.0, 1.0, 1.0, 1.0, 1.0, 1.0, 1.0, 1.0, 1.0, 1.0, 1.0, 1.0, 1.0, 1.0, 1.0, 1.0, 1.0, 1.0, 1.0, 1.0, 1.0, 1.0, 1.0, 1.0, 1.0, 1.0, 1.0, 1.0, 1.0, 1.0, 1.0, 1.0, 1.0, 1.0, 1.0, 1.0, 1.0, 1.0, 1.0, 1.0, 1.0, 1.0, 1.0, 1.0, 1.0, 1.0, 1.0, 1.0, 1.0, 1.0, 1.0, 1.0, 1.0, 1.0, 1.0, 1.0, 1.0, 1.0, 1.0, 1.0, 1.0, 1.0, 1.0, 1.0, 1.0, 1.0, 1.0, 1.0, 1.0, 1.0, 1.0, 1.0, 1.0, 1.0, 1.0, 1.0, 1.0, 1.0, 1.0, 1.0, 1.0, 1.0, 1.0, 1.0, 1.0, 1.0, 1.0, 1.0, 1.0, 1.0, 1.0, 1.0, 1.0, 1.0, 1.0, 1.0, 1.0, 1.0, 1.0, 1.0, 1.0, 1.0, 1.0, 1.0, 1.0, 1.0, 1.0, 1.0, 1.0, 1.0, 1.0, 1.0, 1.0, 1.0, 1.0, 1.0, 1.0, 1.0, 1.0, 1.0, 1.0, 1.0, 1.0, 1.0, 1.0, 1.0, 1.0, 1.0, 1.0, 1.0, 1.0, 1.0, 1.0, 1.0, 1.0, 1.0, 1.0, 1.0, 1.0, 1.0, 1.0, 1.0, 1.0, 1.0, 1.0, 1.0, 1.0, 1.0, 1.0, 1.0, 1.0, 1.0, 1.0, 1.0, 1.0, 1.0, 1.0, 1.0, 1.0, 1.0, 1.0, 1.0, 1.0, 1.0, 1.0, 1.0, 1.0, 1.0, 1.0, 1.0, 1.0, 1.0, 1.0, 1.0, 1.0, 1.0, 1.0, 1.0, 1.0, 1.0, 1.0, 1.0, 1.0, 1.0, 1.0, 1.0, 1.0, 1.0, 1.0, 1.0, 1.0, 1.0, 1.0, 1.0, 1.0, 1.0, 1.0, 1.0, 1.0, 1.0, 1.0, 1.0, 1.0, 1.0, 1.0, 1.0, 1.0, 1.0, 1.0, 1.0, 1.0, 1.0, 1.0, 1.0, 1.0, 1.0, 1.0, 1.0, 1.0, 1.0, 1.0, 1.0, 1.0, 1.0, 1.0, 1.0, 1.0, 1.0, 1.0, 1.0, 1.0, 1.0, 1.0, 1.0, 1.0, 1.0, 1.0, 1.0, 1.0, 1.0, 1.0, 1.0, 1.0, 1.0, 1.0, 1.0, 1.0, 1.0, 1.0, 1.0, 1.0, 1.0, 1.0, 1.0, 1.0, 1.0, 1.0, 1.0, 1.0, 1.0, 1.0, 1.0, 1.0, 1.0, 1.0, 1.0, 1.0, 1.0, 1.0, 1.0, 1.0, 1.0, 1.0, 1.0, 1.0, 1.0, 1.0, 1.0, 1.0, 1.0, 1.0, 0.9911, 0.9911, 0.9911, 0.9961, 0.9911, 0.9911, 0.9911, 0.9961, 1.0, 1.0, 1.0, 1.0, 0.9911, 0.9911, 0.9911, 0.9961, 0.9911, 0.9911, 0.9911, 0.9961, 0.9911, 0.9911, 0.9911, 0.9961, 0.9911, 0.9911, 0.9911, 0.9961, 1.0, 1.0, 1.0, 1.0, 0.9911, 0.9911, 0.9911, 0.9961, 0.9911, 0.9911, 0.9911, 0.9961, 1.0, 1.0, 1.0, 1.0, 0.9911, 0.9911, 0.9911, 0.9961, 0.9911, 0.9911, 0.9911, 0.9961, 0.9911, 0.9911, 0.9911, 0.9961, 0.9911, 0.9911, 0.9911, 0.9961, 1.0, 1.0, 1.0, 1.0, 0.9911, 0.9911, 0.9911, 0.9961, 0.9911, 0.9911, 0.9911, 0.9961, 1.0, 1.0, 1.0, 1.0, 0.9911, 0.9911, 0.9911, 0.9961, 0.9911, 0.9911, 0.9911, 0.9961, 0.9911, 0.9911, 0.9911, 0.9961, 0.9911, 0.9911, 0.9911, 0.9961, 1.0, 1.0, 1.0, 1.0, 0.9911, 0.9911, 0.9911, 0.9961, 0.9911, 0.9911, 0.9911, 0.9961, 1.0, 1.0, 1.0, 1.0, 0.9911, 0.9911, 0.9911, 0.9961, 0.9911, 0.9911, 0.9911, 0.9961, 0.9911, 0.9911, 0.9911, 0.9961, 0.9911, 0.9911, 0.9911, 0.9961, 1.0, 1.0, 1.0, 1.0, 0.9911, 0.9911, 0.9911, 0.9961, 0.9911, 0.9911, 0.9911, 0.9961, 1.0, 1.0, 1.0, 1.0, 0.9911, 0.9911, 0.9911, 0.9961, 0.9911, 0.9911, 0.9911, 0.9961, 0.9911, 0.9911, 0.9911, 0.9961, 0.9911, 0.9911, 0.9911, 0.9961, 1.0, 1.0, 1.0, 1.0, 0.9911, 0.9911, 0.9911, 0.9961, 0.9911, 0.9911, 0.9911, 0.9961, 1.0, 1.0, 1.0, 1.0, 0.9911, 0.9911, 0.9911, 0.9961, 0.9911, 0.9911, 0.9911, 0.9961, 0.9911, 0.9911, 0.9911, 0.9961, 0.9911, 0.9911, 0.9911, 0.9961, 1.0, 1.0, 1.0, 1.0, 0.9911, 0.9911, 0.9911, 0.9961, 0.9911, 0.9911, 0.9911, 0.9961, 1.0, 1.0, 1.0, 1.0, 0.9911, 0.9911, 0.9911, 0.9961, 0.9911, 0.9911, 0.9911, 0.9961, 0.9911, 0.9911, 0.9911, 0.9961, 0.9911, 0.9911, 0.9911, 0.9961, 1.0, 1.0, 1.0, 1.0, 1.0, 1.0, 1.0, 1.0, 1.0, 1.0, 1.0, 1.0, 0.9911, 0.9911, 0.9911, 0.9961, 0.9911, 0.9911, 0.9911, 0.9961, 1.0, 1.0, 1.0, 1.0, 1.0, 1.0, 1.0, 1.0, 0.9911, 0.9911, 0.9911, 0.9961, 0.9911, 0.9911, 0.9911, 0.9961, 1.0, 1.0, 1.0, 1.0, 0.9911, 0.9911, 0.9911, 0.9961, 1.0, 1.0, 1.0, 1.0, 1.0, 1.0, 1.0, 1.0, 0.9911, 0.9911, 0.9911, 0.9961, 0.9911, 0.9911, 0.9911, 0.9961, 0.9911, 0.9911, 0.9911, 0.9961, 0.9911, 0.9911, 0.9911, 0.9961, 0.9911, 0.9911, 0.9911, 0.9961, 1.0, 1.0, 1.0, 1.0, 1.0, 1.0, 1.0, 1.0, 1.0, 1.0, 1.0, 1.0, 1.0, 1.0, 1.0, 1.0, 1.0, 1.0, 1.0, 1.0, 1.0, 1.0, 1.0, 1.0, 1.0, 1.0, 1.0, 1.0, 1.0, 1.0, 1.0, 1.0])
me_cube_001.materials.append(mat_material_001)
me_cube_001.materials.append(mat_material_002)
me_cube_001.materials.append(mat_material_003)
me_cube_001.use_remesh_preserve_volume = False
me_cube_001.use_remesh_preserve_attributes = False
me_cube_001.use_mirror_vertex_groups = False
me_cube_001.update()
me_plane = bpy.data.meshes.new('Plane')
me_plane.from_pydata([(-1.0, -118.4, 0.0), (0.009773, -118.4, 0.0), (-1.0, 118.4, 0.0), (0.00975, 118.4, 0.0), (-1.389, -118.4, 0.0), (-1.389, 118.4, 0.0), (-1.0, 118.4, 0.00959), (-1.0, -118.4, 0.00959), (-1.389, 118.4, 0.00959), (-1.389, -118.4, 0.00959)], [], [(0, 1, 3, 2), (5, 4, 9, 8), (7, 6, 8, 9), (0, 2, 6, 7), (4, 0, 7, 9), (2, 5, 8, 6)])
me_plane.polygons.foreach_set('material_index', [0, 0, 1, 0, 0, 0])
me_plane.materials.append(mat_material_004)
me_plane.materials.append(None)
me_plane.use_remesh_preserve_volume = False
me_plane.use_remesh_preserve_attributes = False
me_plane.use_mirror_vertex_groups = False
me_plane.update()
me_plane_002 = bpy.data.meshes.new('Plane.002')
me_plane_002.from_pydata([(-1.0, -118.4, 0.0), (0.009773, -118.4, 0.0), (-1.0, 118.4, 0.0), (0.00975, 118.4, 0.0), (-0.8635, -118.4, 0.0), (-0.8636, 118.4, 0.0), (-0.154, -118.4, 0.0), (-0.154, 118.4, 0.0), (-1.0, 118.4, 0.2986), (-1.0, -118.4, 0.2986), (-0.154, -118.4, 0.2986), (0.009773, -118.4, 0.2986), (0.00975, 118.4, 0.2986), (-0.8636, 118.4, 0.2986), (-0.8635, -118.4, 0.2986), (-0.154, 118.4, 0.2986)], [], [(6, 1, 11, 10), (7, 6, 10, 15), (4, 6, 7, 5), (10, 11, 12, 15), (9, 14, 13, 8), (4, 5, 13, 14), (1, 3, 12, 11), (5, 2, 8, 13), (3, 7, 15, 12), (0, 4, 14, 9), (2, 0, 9, 8)])
me_plane_002.materials.append(None)
me_plane_002.use_remesh_preserve_volume = False
me_plane_002.use_remesh_preserve_attributes = False
me_plane_002.use_mirror_vertex_groups = False
me_plane_002.update()
me_the_city = bpy.data.meshes.new('The City')
me_the_city.from_pydata([(-1520.0, 0.0, 286.1), (757.5, 0.0, 286.1), (757.5, 39.0, 286.1), (-1520.0, 39.0, 286.1), (757.5, 0.0, -1838.0), (-1520.0, 0.0, -1838.0), (-1520.0, 39.0, -1838.0), (757.5, 39.0, -1838.0)], [], [(0, 1, 2, 3), (4, 5, 6, 7), (5, 0, 3, 6), (1, 4, 7, 2), (3, 2, 7, 6), (5, 4, 1, 0)])
me_the_city.polygons.foreach_set('use_smooth', [True] * 6)
_k = set([(0, 1), (0, 3), (0, 5), (1, 2), (1, 4), (2, 3), (2, 7), (3, 6), (4, 5), (4, 7), (5, 6), (6, 7)])
me_the_city.attributes.new('sharp_edge', 'BOOLEAN', 'EDGE').data.foreach_set('value', [ (min(e.vertices), max(e.vertices)) in _k for e in me_the_city.edges])
_uv = me_the_city.uv_layers.new(name='UVMap')
_uv.uv.foreach_set('vector', [0.0, 0.0, 0.33, 0.0, 0.33, 0.5, 0.0, 0.5, 0.66, 0.0, 0.99, 0.0, 0.99, 0.5, 0.66, 0.5, 0.66, 0.5, 0.99, 0.5, 0.99, 1.0, 0.66, 1.0, 0.33, 0.0, 0.66, 0.0, 0.66, 0.5, 0.33, 0.5, 0.0, 0.5, 0.33, 0.5, 0.33, 1.0, 0.0, 1.0, 0.33, 0.5, 0.66, 0.5, 0.66, 1.0, 0.33, 1.0])
me_the_city.materials.append(mat_default)
me_the_city.use_remesh_preserve_volume = False
me_the_city.use_remesh_preserve_attributes = False
me_the_city.use_mirror_vertex_groups = False
me_the_city.update()
me_the_city.normals_split_custom_set([tuple(v) for v in zip(*[iter([0.0, 0.0, 1.0, 0.0, 0.0, 1.0, 0.0, 0.0, 1.0, 0.0, 0.0, 1.0, 0.0, 0.0, -1.0, 0.0, 0.0, -1.0, 0.0, 0.0, -1.0, 0.0, 0.0, -1.0, -1.0, 0.0, 0.0, -1.0, 0.0, 0.0, -1.0, 0.0, 0.0, -1.0, 0.0, 0.0, 1.0, 0.0, 0.0, 1.0, 0.0, 0.0, 1.0, 0.0, 0.0, 1.0, 0.0, 0.0, 0.0, 1.0, 0.0, 0.0, 1.0, 0.0, 0.0, 1.0, 0.0, 0.0, 1.0, 0.0, 0.0, -1.0, 0.0, 0.0, -1.0, 0.0, 0.0, -1.0, 0.0, 0.0, -1.0, 0.0])] * 3)])
me_plane_001 = bpy.data.meshes.new('Plane.001')
me_plane_001.from_pydata([(-1.0, -118.4, 0.0), (0.009773, -118.4, 0.0), (-1.0, 118.4, 0.0), (0.00975, 118.4, 0.0), (-1.389, -118.4, 0.0), (-1.389, 118.4, 0.0), (-1.0, 118.4, 0.00959), (-1.0, -118.4, 0.00959), (-1.389, 118.4, 0.00959), (-1.389, -118.4, 0.00959)], [], [(0, 1, 3, 2), (5, 4, 9, 8), (7, 6, 8, 9), (0, 2, 6, 7), (4, 0, 7, 9), (2, 5, 8, 6)])
me_plane_001.polygons.foreach_set('material_index', [0, 0, 1, 0, 0, 0])
me_plane_001.materials.append(mat_material_005)
me_plane_001.materials.append(None)
me_plane_001.use_remesh_preserve_volume = False
me_plane_001.use_remesh_preserve_attributes = False
me_plane_001.use_mirror_vertex_groups = False
me_plane_001.update()

# ---- objects
ob_lamp = bpy.data.objects.new('Lamp', light_lamp)
ob_camera = bpy.data.objects.new('Camera', cam_camera)
ob_cube = bpy.data.objects.new('Cube', me_cube_001)
ob_plane = bpy.data.objects.new('Plane', me_plane)
ob_plane_001 = bpy.data.objects.new('Plane.001', me_plane_002)
ob_the_city = bpy.data.objects.new('The City', me_the_city)
ob_plane_002 = bpy.data.objects.new('Plane.002', me_plane_001)

# ---- transforms, parenting, visibility, modifiers, constraints
ob_lamp.location = (4.076, 1.005, 5.904)
ob_lamp.rotation_euler = (0.6503, 0.05522, 1.866)
ob_lamp.lock_rotations_4d = False
ob_lamp.empty_display_type = 'ARROWS'
ob_lamp.color = (0.0, 0.0, 0.0, 0.0)
ob_lamp.lineart.crease_threshold = 0.0
ob_camera.location = (-10.72, -2.048, 2.454)
ob_camera.rotation_euler = (1.291, 0.01155, -1.248)
ob_camera.lock_rotations_4d = False
ob_camera.empty_display_type = 'ARROWS'
ob_camera.color = (0.0, 0.0, 0.0, 0.0)
ob_camera.display_type = 'WIRE'
ob_camera.lineart.crease_threshold = 0.0
ob_cube.location = (-14.96, -6.445e-08, 0.9693)
ob_cube.scale = (0.08358, 0.526, 0.5036)
ob_cube.lock_rotations_4d = False
ob_cube.empty_display_type = 'ARROWS'
ob_cube.lineart.crease_threshold = 0.0
_m = ob_cube.modifiers.new('Array', 'ARRAY')
_m.count = 50
_m.constant_offset_displace = (0.0, 0.0, 0.0)
ob_plane.location = (102.5, -0.6883, 0.007764)
ob_plane.rotation_euler = (0.0, -0.0, 1.571)
ob_plane.scale = (1.366, 1.0, 1.0)
ob_plane.lineart.crease_threshold = 0.0
ob_plane_001.location = (102.5, 0.8951, 0.007764)
ob_plane_001.rotation_euler = (0.0, -0.0, 1.571)
ob_plane_001.scale = (1.625, 1.0, 1.0)
ob_plane_001.lineart.crease_threshold = 0.0
ob_the_city.location = (1.431, -23.5, -1.311)
ob_the_city.rotation_euler = (1.571, -0.0, 0.0)
ob_the_city.scale = (0.03098, 0.03098, 0.03098)
ob_the_city.lineart.crease_threshold = 0.0
ob_plane_002.location = (102.5, 0.8644, 0.007764)
ob_plane_002.rotation_euler = (0.0, -0.0, 4.712)
ob_plane_002.scale = (1.366, 1.0, 1.0)
ob_plane_002.lineart.crease_threshold = 0.0

# ---- collection membership
col_collection_1.objects.link(ob_lamp)
col_collection_1.objects.link(ob_camera)
col_collection_1.objects.link(ob_cube)
col_collection_1.objects.link(ob_plane)
col_collection_1.objects.link(ob_plane_001)
col_collection_1.objects.link(ob_the_city)
col_collection_1.objects.link(ob_plane_002)

# ---- scene / render settings (as saved in the file)
scene.camera = ob_camera
scene.frame_start = 1; scene.frame_end = 250; scene.frame_set(2)
scene.render.engine = 'CYCLES'
scene.render.resolution_percentage = 50
scene.render.dither_intensity = 0.0
scene.cycles.use_denoising = False
scene.cycles.samples = 128
scene.cycles.sampling_pattern = 'TABULATED_SOBOL'
scene.cycles.light_sampling_threshold = 0.0
scene.cycles.use_adaptive_sampling = False
scene.cycles.use_light_tree = False
scene.cycles.blur_glossy = 0.0
scene.cycles.sample_clamp_indirect = 0.0
scene.view_settings.view_transform = 'Standard'
bpy.context.view_layer.update()
